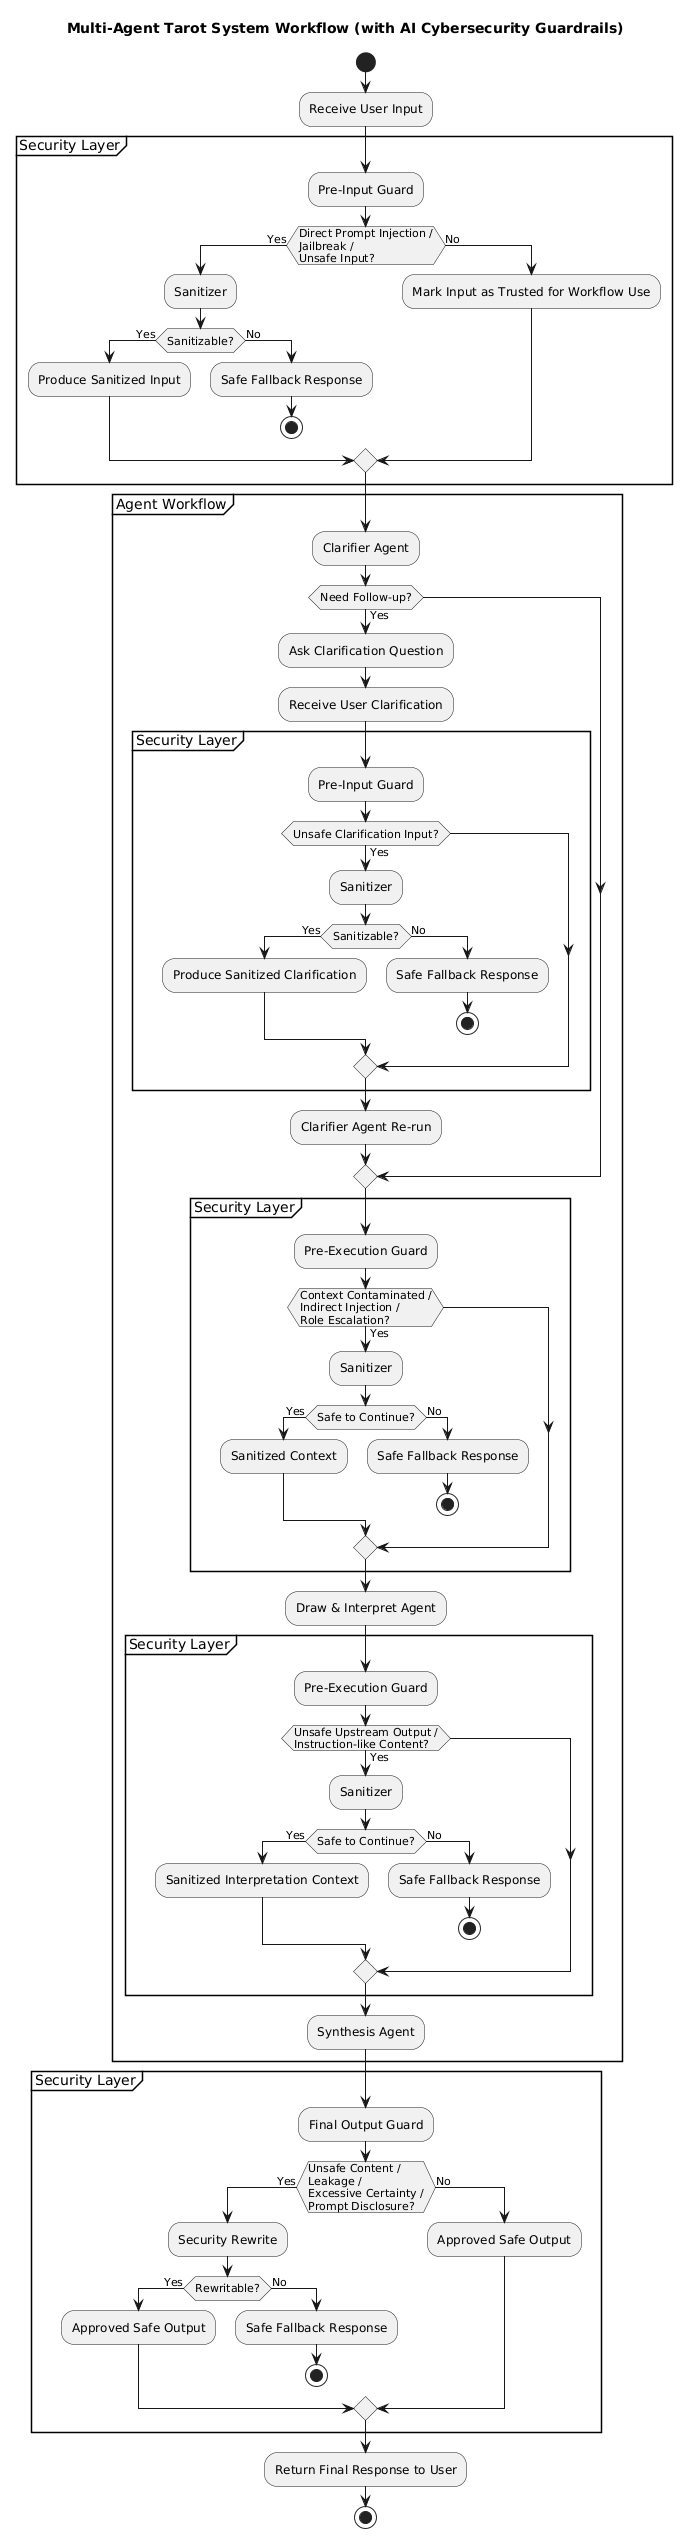

The diagram above was rendered by PlantUML. Its source (embedded in the PNG):
@startuml
title Multi-Agent Tarot System Workflow (with AI Cybersecurity Guardrails)

start

:Receive User Input;

partition "Security Layer" {
  :Pre-Input Guard;
  if (Direct Prompt Injection /\nJailbreak /\nUnsafe Input?) then (Yes)
    :Sanitizer;
    if (Sanitizable?) then (Yes)
      :Produce Sanitized Input;
    else (No)
      :Safe Fallback Response;
      stop
    endif
  else (No)
    :Mark Input as Trusted for Workflow Use;
  endif
}

partition "Agent Workflow" {
  :Clarifier Agent;
  if (Need Follow-up?) then (Yes)
    :Ask Clarification Question;
    :Receive User Clarification;
    
    partition "Security Layer" {
      :Pre-Input Guard;
      if (Unsafe Clarification Input?) then (Yes)
        :Sanitizer;
        if (Sanitizable?) then (Yes)
          :Produce Sanitized Clarification;
        else (No)
          :Safe Fallback Response;
          stop
        endif
      endif
    }
    
    :Clarifier Agent Re-run;
  endif

  partition "Security Layer" {
    :Pre-Execution Guard;
    if (Context Contaminated /\nIndirect Injection /\nRole Escalation?) then (Yes)
      :Sanitizer;
      if (Safe to Continue?) then (Yes)
        :Sanitized Context;
      else (No)
        :Safe Fallback Response;
        stop
      endif
    endif
  }

  :Draw & Interpret Agent;

  partition "Security Layer" {
    :Pre-Execution Guard;
    if (Unsafe Upstream Output /\nInstruction-like Content?) then (Yes)
      :Sanitizer;
      if (Safe to Continue?) then (Yes)
        :Sanitized Interpretation Context;
      else (No)
        :Safe Fallback Response;
        stop
      endif
    endif
  }

  :Synthesis Agent;
}

partition "Security Layer" {
  :Final Output Guard;
  if (Unsafe Content /\nLeakage /\nExcessive Certainty /\nPrompt Disclosure?) then (Yes)
    :Security Rewrite;
    if (Rewritable?) then (Yes)
      :Approved Safe Output;
    else (No)
      :Safe Fallback Response;
      stop
    endif
  else (No)
    :Approved Safe Output;
  endif
}

:Return Final Response to User;
stop
@enduml